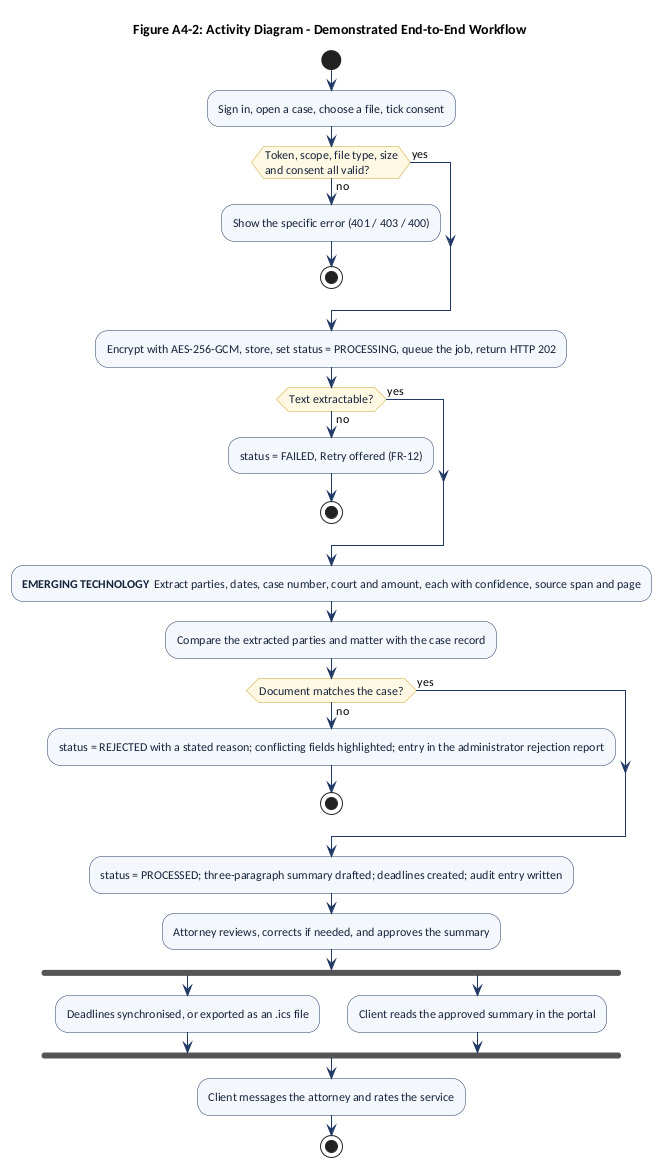

The diagram above was rendered by PlantUML. Its source (embedded in the PNG):
@startuml
' ISJ107V Assignment 4 - Question 3.2 (single-line labels for a wider, shorter flow)
skinparam backgroundColor #FFFFFF
skinparam shadowing false
skinparam defaultFontName Carlito
skinparam defaultFontSize 12
skinparam ActivityBackgroundColor #F4F7FB
skinparam ActivityBorderColor #1F3864
skinparam ActivityFontColor #17233D
skinparam ActivityDiamondBackgroundColor #FFF9E3
skinparam ActivityDiamondBorderColor #C9A227
skinparam ArrowColor #1F3864
skinparam padding 1
title Figure A4-2: Activity Diagram - Demonstrated End-to-End Workflow

start
:Sign in, open a case, choose a file, tick consent;
if (Token, scope, file type, size\nand consent all valid?) then (no)
  :Show the specific error (401 / 403 / 400);
  stop
else (yes)
endif
:Encrypt with AES-256-GCM, store, set status = PROCESSING, queue the job, return HTTP 202;
if (Text extractable?) then (no)
  :status = FAILED, Retry offered (FR-12);
  stop
else (yes)
endif
:**EMERGING TECHNOLOGY**  Extract parties, dates, case number, court and amount, each with confidence, source span and page;
:Compare the extracted parties and matter with the case record;
if (Document matches the case?) then (no)
  :status = REJECTED with a stated reason; conflicting fields highlighted; entry in the administrator rejection report;
  stop
else (yes)
endif
:status = PROCESSED; three-paragraph summary drafted; deadlines created; audit entry written;
:Attorney reviews, corrects if needed, and approves the summary;
fork
  :Deadlines synchronised, or exported as an .ics file;
fork again
  :Client reads the approved summary in the portal;
end fork
:Client messages the attorney and rates the service;
stop
@enduml